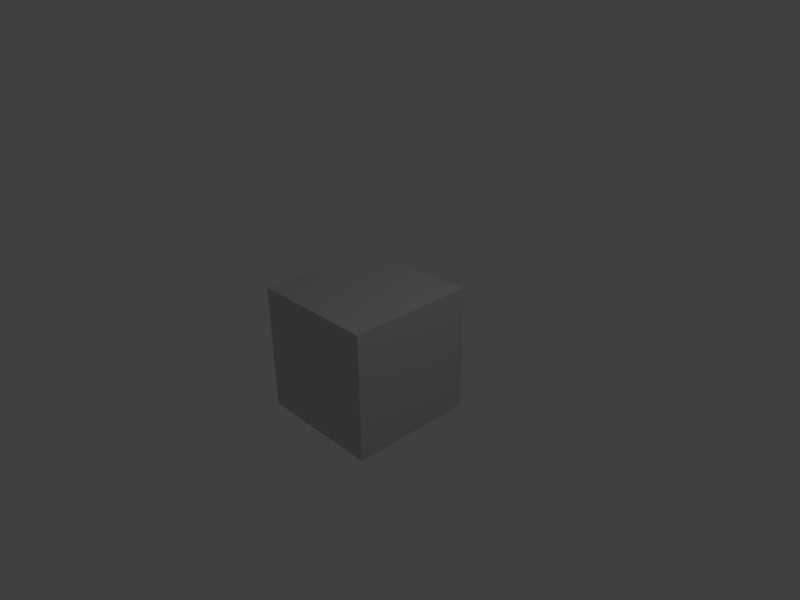 # Source: image_classe01.blend  (saved by Blender 2.52.5; exported with 4.5.12 LTS)
import bpy
from mathutils import Matrix  # noqa: F401  (used for matrix-valued properties, if any)

bpy.ops.wm.read_factory_settings(use_empty=True)
scene = bpy.context.scene
scene.name = 'Scene'

# ---- collections
col_collection_1 = bpy.data.collections.new('Collection 1'); scene.collection.children.link(col_collection_1)

# ---- materials (node trees are filled in below, after node groups)
mat_vt_img = bpy.data.materials.new('VT_img')
mat_vt_img.alpha_threshold = 0.0
mat_vt_img.use_transparent_shadow = False
mat_vt_img.diffuse_color = (0.6038, 0.6038, 0.6038, 1.0)
mat_vt_img.roughness = 0.5
mat_vt_img.line_color = (0.0, 0.0, 0.0, 1.0)
mat_vt_retro = bpy.data.materials.new('VT_retro')
mat_vt_retro.alpha_threshold = 0.0
mat_vt_retro.use_transparent_shadow = False
mat_vt_retro.diffuse_color = (0.6038, 0.6038, 0.6038, 1.0)
mat_vt_retro.roughness = 0.5
mat_vt_retro.line_color = (0.0, 0.0, 0.0, 1.0)
mat_vt_video = bpy.data.materials.new('VT_video')
mat_vt_video.alpha_threshold = 0.0
mat_vt_video.use_transparent_shadow = False
mat_vt_video.diffuse_color = (0.6038, 0.6038, 0.6038, 1.0)
mat_vt_video.roughness = 0.5
mat_vt_video.line_color = (0.0, 0.0, 0.0, 1.0)

# ---- material node trees

# ---- world
world_world = bpy.data.worlds.new('World'); scene.world = world_world
world_world.color = (0.05088, 0.05088, 0.05088)
world_world.use_sun_shadow = False
world_world.sun_shadow_jitter_overblur = 0.0
world_world.cycles.sampling_method = 'MANUAL'
world_world.cycles.sample_map_resolution = 256

# ---- cameras
cam_camera_001 = bpy.data.cameras.new('Camera.001')
cam_camera_001.passepartout_alpha = 0.2
cam_camera_001.clip_end = 100.0
cam_camera_001.lens = 35.0
cam_camera_001.show_passepartout = False
cam_camera_001.show_safe_areas = True
cam_camera_001.dof.focus_distance = 0.0
cam_camera_001.dof.aperture_fstop = 128.0
cam_camera = bpy.data.cameras.new('Camera')
cam_camera.clip_end = 100.0
cam_camera.lens = 35.0
cam_camera.ortho_scale = 7.314
cam_camera.dof.focus_distance = 0.0
cam_camera.dof.aperture_fstop = 128.0

# ---- lights
light_spot = bpy.data.lights.new('Spot', 'POINT')
light_spot.transmission_factor = 0.0
light_spot.cutoff_distance = 30.0
light_spot.energy = 100.0
light_spot.shadow_buffer_clip_start = 1.001
light_spot.shadow_soft_size = 1.0
light_spot.shadow_maximum_resolution = 0.006
light_spot.use_absolute_resolution = True
light_spot.cycles.use_multiple_importance_sampling = False

# ---- meshes
me_cube = bpy.data.meshes.new('Cube')
me_cube.from_pydata([(1.0, 1.0, -1.0), (1.0, -1.0, -1.0), (-1.0, -1.0, -1.0), (-1.0, 1.0, -1.0), (1.0, 1.0, 1.0), (1.0, -1.0, 1.0), (-1.0, -1.0, 1.0), (-1.0, 1.0, 1.0)], [], [(0, 1, 2, 3), (4, 7, 6, 5), (0, 4, 5, 1), (1, 5, 6, 2), (2, 6, 7, 3), (4, 0, 3, 7)])
me_cube.polygons.foreach_set('material_index', [0, 0, 1, 0, 0, 2])
_uv = me_cube.uv_layers.new(name='UVTex')
_uv.uv.foreach_set('vector', [0.0, 0.0, 1.0, 0.0, 1.0, 1.0, 0.0, 1.0, 0.0, 0.0, 1.0, 0.0, 1.0, 1.0, 0.0, 1.0, 0.0, 0.0, 1.0, 0.0, 1.0, 1.0, 0.0, 1.0, 0.0, 0.0, 1.0, 0.0, 1.0, 1.0, 0.0, 1.0, 0.0, 0.0, 1.0, 0.0, 1.0, 1.0, 0.0, 1.0, 0.0, 0.0, 1.0, 0.0, 1.0, 1.0, 0.0, 1.0])
me_cube.materials.append(mat_vt_img)
me_cube.materials.append(mat_vt_retro)
me_cube.materials.append(mat_vt_video)
me_cube.use_remesh_preserve_volume = False
me_cube.use_remesh_preserve_attributes = False
me_cube.use_mirror_vertex_groups = False
me_cube.update()

# ---- objects
ob_camretro = bpy.data.objects.new('CamRetro', cam_camera_001)
ob_init_empty = bpy.data.objects.new('Init_empty', None)
ob_sys_basevt = bpy.data.objects.new('SYS_baseVT', me_cube)
ob_lamp = bpy.data.objects.new('Lamp', light_spot)
ob_camera = bpy.data.objects.new('Camera', cam_camera)

# ---- transforms, parenting, visibility, modifiers, constraints
ob_camretro.location = (-2.092, -3.899, 4.359)
ob_camretro.rotation_euler = (0.7578, -0.09138, -0.2951)
ob_camretro.empty_display_type = 'ARROWS'
ob_camretro.lineart.crease_threshold = 0.0
ob_init_empty.location = (0.3255, -0.5077, 2.825)
ob_init_empty.empty_display_type = 'SINGLE_ARROW'
ob_init_empty.empty_image_offset = (0.0, 0.0)
ob_init_empty.lineart.crease_threshold = 0.0
ob_sys_basevt.location = (-0.2681, 0.02789, -0.4947)
ob_sys_basevt.lock_rotations_4d = False
ob_sys_basevt.empty_display_type = 'ARROWS'
ob_sys_basevt.color = (0.0, 0.0, 0.0, 1.0)
ob_sys_basevt.lineart.crease_threshold = 0.0
ob_lamp.location = (4.076, 1.005, 5.904)
ob_lamp.rotation_euler = (0.6503, 0.05522, 1.866)
ob_lamp.lock_rotations_4d = False
ob_lamp.empty_display_type = 'ARROWS'
ob_lamp.color = (0.0, 0.0, 0.0, 0.0)
ob_lamp.lineart.crease_threshold = 0.0
ob_camera.location = (7.481, -6.508, 5.344)
ob_camera.rotation_euler = (1.109, 0.01082, 0.8149)
ob_camera.lock_rotations_4d = False
ob_camera.empty_display_type = 'ARROWS'
ob_camera.color = (0.0, 0.0, 0.0, 0.0)
ob_camera.display_type = 'WIRE'
ob_camera.lineart.crease_threshold = 0.0

# ---- collection membership
col_collection_1.objects.link(ob_camretro)
col_collection_1.objects.link(ob_init_empty)
col_collection_1.objects.link(ob_sys_basevt)
col_collection_1.objects.link(ob_lamp)
col_collection_1.objects.link(ob_camera)

# ---- scene / render settings (as saved in the file)
scene.camera = ob_camera
scene.frame_start = 1; scene.frame_end = 250; scene.frame_set(1)
scene.render.engine = 'BLENDER_EEVEE_NEXT'
scene.render.image_settings.color_mode = 'RGB'
scene.render.image_settings.compression = 90
scene.render.resolution_x = 800
scene.render.resolution_y = 600
scene.render.pixel_aspect_x = 100.0
scene.render.pixel_aspect_y = 100.0
scene.render.dither_intensity = 0.0
scene.render.bake_margin = 2
scene.render.bake_bias = 0.0
scene.cycles.use_denoising = False
scene.cycles.samples = 10
scene.cycles.sampling_pattern = 'TABULATED_SOBOL'
scene.cycles.light_sampling_threshold = 0.0
scene.cycles.use_adaptive_sampling = False
scene.cycles.use_light_tree = False
scene.cycles.blur_glossy = 0.0
scene.cycles.volume_bounces = 1
scene.cycles.pixel_filter_type = 'GAUSSIAN'
scene.cycles.sample_clamp_indirect = 0.0
scene.view_settings.view_transform = 'Standard'
bpy.context.view_layer.update()
